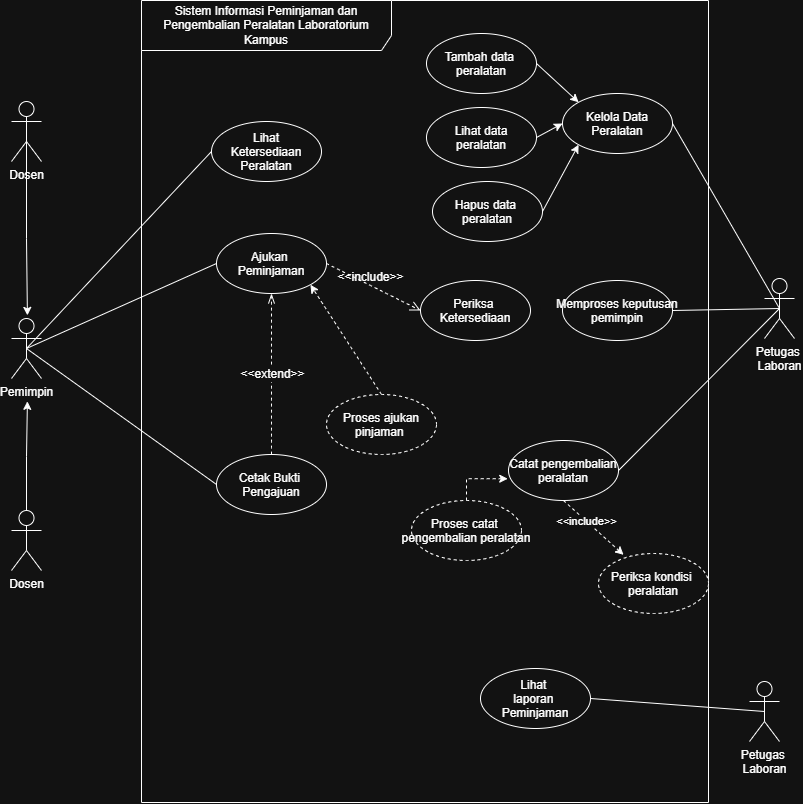

The diagram above was exported from draw.io. Its source (the exported page's mxGraphModel, read from the mxfile embedded in the PNG):
<mxGraphModel dx="2230" dy="858" grid="0" gridSize="10" guides="1" tooltips="1" connect="1" arrows="1" fold="1" page="0" pageScale="1" pageWidth="850" pageHeight="1100" background="light-dark(#FFFFFF,#121212)" math="0" shadow="0">
  <root>
    <mxCell id="0" />
    <mxCell id="1" parent="0" />
    <mxCell id="_IUoNVbY7XcsfSZNmqwn-1" parent="1" style="shape=umlFrame;whiteSpace=wrap;html=1;pointerEvents=0;recursiveResize=0;container=1;collapsible=0;width=250;height=50;" value="Sistem Informasi Peminjaman dan Pengembalian Peralatan Laboratorium&lt;br/&gt;Kampus" vertex="1">
      <mxGeometry height="802" width="567" x="167" y="667" as="geometry" />
    </mxCell>
    <mxCell id="_IUoNVbY7XcsfSZNmqwn-2" parent="_IUoNVbY7XcsfSZNmqwn-1" style="ellipse;" value="Lihat&#10; Ketersediaan &#10;Peralatan" vertex="1">
      <mxGeometry height="60" width="110" x="70" y="121" as="geometry" />
    </mxCell>
    <mxCell id="_IUoNVbY7XcsfSZNmqwn-3" parent="_IUoNVbY7XcsfSZNmqwn-1" style="ellipse;" value="Kelola Data&#10;Peralatan" vertex="1">
      <mxGeometry height="60" width="110" x="421" y="93" as="geometry" />
    </mxCell>
    <mxCell id="_IUoNVbY7XcsfSZNmqwn-4" parent="_IUoNVbY7XcsfSZNmqwn-1" style="ellipse;" value="Ajukan &#10;Peminjaman" vertex="1">
      <mxGeometry height="60" width="110" x="75" y="233" as="geometry" />
    </mxCell>
    <mxCell id="9vpZredyezCb2Z5lN6p9-16" edge="1" parent="_IUoNVbY7XcsfSZNmqwn-1" source="_IUoNVbY7XcsfSZNmqwn-9" style="edgeStyle=none;curved=1;rounded=0;curveGeometry=1;orthogonalLoop=1;jettySize=auto;html=1;exitX=0.5;exitY=0;exitDx=0;exitDy=0;fontSize=12;startSize=8;endSize=8;endArrow=openThin;endFill=0;dashed=1;" target="_IUoNVbY7XcsfSZNmqwn-4">
      <mxGeometry relative="1" as="geometry" />
    </mxCell>
    <mxCell id="9vpZredyezCb2Z5lN6p9-17" connectable="0" parent="9vpZredyezCb2Z5lN6p9-16" style="edgeLabel;html=1;align=center;verticalAlign=middle;resizable=0;points=[];fontSize=12;" value="&amp;lt;&amp;lt;extend&amp;gt;&amp;gt;" vertex="1">
      <mxGeometry relative="1" x="0.0211" as="geometry">
        <mxPoint y="1" as="offset" />
      </mxGeometry>
    </mxCell>
    <mxCell id="_IUoNVbY7XcsfSZNmqwn-9" parent="_IUoNVbY7XcsfSZNmqwn-1" style="ellipse;" value="Cetak Bukti &#10;Pengajuan" vertex="1">
      <mxGeometry height="60" width="110" x="75" y="454" as="geometry" />
    </mxCell>
    <mxCell id="9vpZredyezCb2Z5lN6p9-1" parent="_IUoNVbY7XcsfSZNmqwn-1" style="ellipse;" value="Periksa &#10;Ketersediaan" vertex="1">
      <mxGeometry height="60" width="110" x="279" y="280" as="geometry" />
    </mxCell>
    <mxCell id="9vpZredyezCb2Z5lN6p9-2" parent="_IUoNVbY7XcsfSZNmqwn-1" style="ellipse;" value="Catat pengembalian&#10;peralatan" vertex="1">
      <mxGeometry height="60" width="110" x="367" y="440" as="geometry" />
    </mxCell>
    <mxCell id="9vpZredyezCb2Z5lN6p9-3" parent="_IUoNVbY7XcsfSZNmqwn-1" style="ellipse;" value="Lihat &#10;laporan &#10;Peminjaman" vertex="1">
      <mxGeometry height="60" width="110" x="339" y="668" as="geometry" />
    </mxCell>
    <mxCell id="9vpZredyezCb2Z5lN6p9-20" edge="1" parent="_IUoNVbY7XcsfSZNmqwn-1" source="_IUoNVbY7XcsfSZNmqwn-4" style="html=1;verticalAlign=bottom;labelBackgroundColor=none;endArrow=open;endFill=0;dashed=1;rounded=0;fontSize=12;startSize=8;endSize=8;curved=1;exitX=1;exitY=0.5;exitDx=0;exitDy=0;entryX=0;entryY=0.5;entryDx=0;entryDy=0;" target="9vpZredyezCb2Z5lN6p9-1" value="&amp;lt;&amp;lt;include&amp;gt;&amp;gt;">
      <mxGeometry relative="1" width="160" x="-0.054" y="-1" as="geometry">
        <mxPoint as="offset" />
        <mxPoint x="109" y="310" as="sourcePoint" />
        <mxPoint x="269" y="310" as="targetPoint" />
      </mxGeometry>
    </mxCell>
    <mxCell id="xKTBHqOD285w85JsgmuI-12" edge="1" parent="_IUoNVbY7XcsfSZNmqwn-1" source="xKTBHqOD285w85JsgmuI-11" style="rounded=0;orthogonalLoop=1;jettySize=auto;html=1;exitX=0.5;exitY=0;exitDx=0;exitDy=0;entryX=1;entryY=1;entryDx=0;entryDy=0;defaultLabelBackgroundColor=gap;dashed=1;" target="_IUoNVbY7XcsfSZNmqwn-4">
      <mxGeometry relative="1" as="geometry" />
    </mxCell>
    <mxCell id="xKTBHqOD285w85JsgmuI-11" parent="_IUoNVbY7XcsfSZNmqwn-1" style="ellipse;dashed=1;" value="Proses ajukan&#10;pinjaman " vertex="1">
      <mxGeometry height="60" width="110" x="185" y="394" as="geometry" />
    </mxCell>
    <mxCell id="xKTBHqOD285w85JsgmuI-17" edge="1" parent="_IUoNVbY7XcsfSZNmqwn-1" source="xKTBHqOD285w85JsgmuI-13" style="rounded=0;orthogonalLoop=1;jettySize=auto;html=1;exitX=1;exitY=0.5;exitDx=0;exitDy=0;entryX=0;entryY=0;entryDx=0;entryDy=0;defaultLabelBackgroundColor=gap;" target="_IUoNVbY7XcsfSZNmqwn-3">
      <mxGeometry relative="1" as="geometry" />
    </mxCell>
    <mxCell id="xKTBHqOD285w85JsgmuI-13" parent="_IUoNVbY7XcsfSZNmqwn-1" style="ellipse;" value="Tambah data &#10;peralatan" vertex="1">
      <mxGeometry height="60" width="110" x="285" y="33" as="geometry" />
    </mxCell>
    <mxCell id="xKTBHqOD285w85JsgmuI-19" edge="1" parent="_IUoNVbY7XcsfSZNmqwn-1" source="xKTBHqOD285w85JsgmuI-14" style="rounded=0;orthogonalLoop=1;jettySize=auto;html=1;exitX=1;exitY=0.5;exitDx=0;exitDy=0;entryX=0;entryY=1;entryDx=0;entryDy=0;defaultLabelBackgroundColor=gap;" target="_IUoNVbY7XcsfSZNmqwn-3">
      <mxGeometry relative="1" as="geometry" />
    </mxCell>
    <mxCell id="xKTBHqOD285w85JsgmuI-14" parent="_IUoNVbY7XcsfSZNmqwn-1" style="ellipse;" value="Hapus data &#10;peralatan" vertex="1">
      <mxGeometry height="60" width="110" x="291" y="181" as="geometry" />
    </mxCell>
    <mxCell id="xKTBHqOD285w85JsgmuI-18" edge="1" parent="_IUoNVbY7XcsfSZNmqwn-1" source="xKTBHqOD285w85JsgmuI-15" style="rounded=0;orthogonalLoop=1;jettySize=auto;html=1;exitX=1;exitY=0.5;exitDx=0;exitDy=0;entryX=0;entryY=0.5;entryDx=0;entryDy=0;defaultLabelBackgroundColor=gap;" target="_IUoNVbY7XcsfSZNmqwn-3">
      <mxGeometry relative="1" as="geometry" />
    </mxCell>
    <mxCell id="xKTBHqOD285w85JsgmuI-15" parent="_IUoNVbY7XcsfSZNmqwn-1" style="ellipse;" value="Lihat data&#10;peralatan" vertex="1">
      <mxGeometry height="60" width="110" x="285" y="107" as="geometry" />
    </mxCell>
    <mxCell id="xKTBHqOD285w85JsgmuI-20" parent="_IUoNVbY7XcsfSZNmqwn-1" style="ellipse;" value="Memproses keputusan&#10;pemimpin" vertex="1">
      <mxGeometry height="60" width="110" x="421" y="280" as="geometry" />
    </mxCell>
    <mxCell id="xKTBHqOD285w85JsgmuI-23" parent="_IUoNVbY7XcsfSZNmqwn-1" style="ellipse;dashed=1;" value="Proses catat &#10;pengembalian peralatan" vertex="1">
      <mxGeometry height="60" width="110" x="270" y="500" as="geometry" />
    </mxCell>
    <mxCell id="xKTBHqOD285w85JsgmuI-24" parent="_IUoNVbY7XcsfSZNmqwn-1" style="ellipse;dashed=1;" value="Periksa kondisi &#10;peralatan" vertex="1">
      <mxGeometry height="60" width="110" x="457" y="553" as="geometry" />
    </mxCell>
    <mxCell id="xKTBHqOD285w85JsgmuI-25" edge="1" parent="_IUoNVbY7XcsfSZNmqwn-1" source="xKTBHqOD285w85JsgmuI-23" style="edgeStyle=orthogonalEdgeStyle;rounded=0;orthogonalLoop=1;jettySize=auto;html=1;exitX=0.5;exitY=0;exitDx=0;exitDy=0;entryX=-0.007;entryY=0.637;entryDx=0;entryDy=0;entryPerimeter=0;defaultLabelBackgroundColor=gap;dashed=1;" target="9vpZredyezCb2Z5lN6p9-2">
      <mxGeometry relative="1" as="geometry" />
    </mxCell>
    <mxCell id="xKTBHqOD285w85JsgmuI-27" edge="1" parent="_IUoNVbY7XcsfSZNmqwn-1" source="9vpZredyezCb2Z5lN6p9-2" style="rounded=0;orthogonalLoop=1;jettySize=auto;html=1;exitX=0.5;exitY=1;exitDx=0;exitDy=0;entryX=0.228;entryY=0.022;entryDx=0;entryDy=0;entryPerimeter=0;defaultLabelBackgroundColor=gap;dashed=1;" target="xKTBHqOD285w85JsgmuI-24">
      <mxGeometry relative="1" as="geometry" />
    </mxCell>
    <mxCell id="xKTBHqOD285w85JsgmuI-28" connectable="0" parent="xKTBHqOD285w85JsgmuI-27" style="edgeLabel;html=1;align=center;verticalAlign=middle;resizable=0;points=[];defaultLabelBackgroundColor=gap;" value="&amp;lt;&amp;lt;include&amp;gt;&amp;gt;" vertex="1">
      <mxGeometry relative="1" x="-0.251" as="geometry">
        <mxPoint as="offset" />
      </mxGeometry>
    </mxCell>
    <mxCell id="9vpZredyezCb2Z5lN6p9-5" edge="1" parent="1" source="_IUoNVbY7XcsfSZNmqwn-5" style="edgeStyle=none;curved=1;rounded=0;curveGeometry=1;orthogonalLoop=1;jettySize=auto;html=1;exitX=0.5;exitY=0.5;exitDx=0;exitDy=0;exitPerimeter=0;entryX=0;entryY=0.5;entryDx=0;entryDy=0;fontSize=12;startSize=8;endSize=8;endArrow=none;endFill=0;" target="_IUoNVbY7XcsfSZNmqwn-4">
      <mxGeometry relative="1" as="geometry" />
    </mxCell>
    <mxCell id="9vpZredyezCb2Z5lN6p9-8" edge="1" parent="1" source="_IUoNVbY7XcsfSZNmqwn-5" style="edgeStyle=none;curved=1;rounded=0;curveGeometry=1;orthogonalLoop=1;jettySize=auto;html=1;exitX=0.5;exitY=0.5;exitDx=0;exitDy=0;exitPerimeter=0;entryX=0;entryY=0.5;entryDx=0;entryDy=0;fontSize=12;startSize=8;endSize=8;endArrow=none;endFill=0;" target="_IUoNVbY7XcsfSZNmqwn-9">
      <mxGeometry relative="1" as="geometry" />
    </mxCell>
    <mxCell id="_IUoNVbY7XcsfSZNmqwn-5" parent="1" style="shape=umlActor;verticalLabelPosition=bottom;verticalAlign=top;html=1;" value="Pemimpin" vertex="1">
      <mxGeometry height="60" width="30" x="37" y="985" as="geometry" />
    </mxCell>
    <mxCell id="9vpZredyezCb2Z5lN6p9-14" edge="1" parent="1" source="_IUoNVbY7XcsfSZNmqwn-6" style="edgeStyle=none;curved=1;rounded=0;curveGeometry=1;orthogonalLoop=1;jettySize=auto;html=1;exitX=0.5;exitY=0.5;exitDx=0;exitDy=0;exitPerimeter=0;entryX=1;entryY=0.5;entryDx=0;entryDy=0;fontSize=12;startSize=8;endSize=8;endArrow=none;endFill=0;" target="9vpZredyezCb2Z5lN6p9-2">
      <mxGeometry relative="1" as="geometry" />
    </mxCell>
    <mxCell id="_IUoNVbY7XcsfSZNmqwn-6" parent="1" style="shape=umlActor;verticalLabelPosition=bottom;verticalAlign=top;html=1;" value="Petugas&amp;nbsp;&lt;div&gt;Laboran&lt;/div&gt;" vertex="1">
      <mxGeometry height="60" width="30" x="790" y="945" as="geometry" />
    </mxCell>
    <mxCell id="_IUoNVbY7XcsfSZNmqwn-7" edge="1" parent="1" source="_IUoNVbY7XcsfSZNmqwn-2" style="edgeStyle=none;curved=1;rounded=0;curveGeometry=1;orthogonalLoop=1;jettySize=auto;html=1;exitX=0;exitY=0.5;exitDx=0;exitDy=0;entryX=0.5;entryY=0.5;entryDx=0;entryDy=0;entryPerimeter=0;fontSize=12;startSize=8;endSize=8;endArrow=none;endFill=0;" target="_IUoNVbY7XcsfSZNmqwn-5">
      <mxGeometry relative="1" as="geometry" />
    </mxCell>
    <mxCell id="_IUoNVbY7XcsfSZNmqwn-8" edge="1" parent="1" source="_IUoNVbY7XcsfSZNmqwn-3" style="curved=1;rounded=0;curveGeometry=1;orthogonalLoop=1;jettySize=auto;html=1;exitX=1;exitY=0.5;exitDx=0;exitDy=0;entryX=0.5;entryY=0.5;entryDx=0;entryDy=0;entryPerimeter=0;fontSize=12;startSize=8;endSize=8;endArrow=none;endFill=0;" target="_IUoNVbY7XcsfSZNmqwn-6">
      <mxGeometry relative="1" as="geometry" />
    </mxCell>
    <mxCell id="9vpZredyezCb2Z5lN6p9-12" edge="1" parent="1" source="9vpZredyezCb2Z5lN6p9-4" style="edgeStyle=none;curved=1;rounded=0;curveGeometry=1;orthogonalLoop=1;jettySize=auto;html=1;exitX=0.5;exitY=0.5;exitDx=0;exitDy=0;exitPerimeter=0;entryX=1;entryY=0.5;entryDx=0;entryDy=0;fontSize=12;startSize=8;endSize=8;endArrow=none;endFill=0;" target="9vpZredyezCb2Z5lN6p9-3">
      <mxGeometry relative="1" as="geometry" />
    </mxCell>
    <mxCell id="9vpZredyezCb2Z5lN6p9-4" parent="1" style="shape=umlActor;verticalLabelPosition=bottom;verticalAlign=top;html=1;" value="Petugas&amp;nbsp;&lt;div&gt;Laboran&lt;/div&gt;" vertex="1">
      <mxGeometry height="60" width="30" x="775" y="1348" as="geometry" />
    </mxCell>
    <mxCell id="xKTBHqOD285w85JsgmuI-7" edge="1" parent="1" source="xKTBHqOD285w85JsgmuI-1" style="edgeStyle=orthogonalEdgeStyle;rounded=0;orthogonalLoop=1;jettySize=auto;html=1;exitX=0.5;exitY=0.5;exitDx=0;exitDy=0;exitPerimeter=0;defaultLabelBackgroundColor=gap;">
      <mxGeometry relative="1" as="geometry">
        <mxPoint x="52.909090909090764" y="981.8801325017755" as="targetPoint" />
      </mxGeometry>
    </mxCell>
    <mxCell id="xKTBHqOD285w85JsgmuI-1" parent="1" style="shape=umlActor;verticalLabelPosition=bottom;verticalAlign=top;html=1;" value="Dosen" vertex="1">
      <mxGeometry height="60" width="30" x="37" y="768" as="geometry" />
    </mxCell>
    <mxCell id="xKTBHqOD285w85JsgmuI-10" edge="1" parent="1" source="xKTBHqOD285w85JsgmuI-2" style="edgeStyle=orthogonalEdgeStyle;rounded=0;orthogonalLoop=1;jettySize=auto;html=1;exitX=0.5;exitY=0;exitDx=0;exitDy=0;exitPerimeter=0;defaultLabelBackgroundColor=gap;">
      <mxGeometry relative="1" as="geometry">
        <mxPoint x="52.909090909090764" y="1067.8305608575993" as="targetPoint" />
      </mxGeometry>
    </mxCell>
    <mxCell id="xKTBHqOD285w85JsgmuI-2" parent="1" style="shape=umlActor;verticalLabelPosition=bottom;verticalAlign=top;html=1;" value="Dosen" vertex="1">
      <mxGeometry height="60" width="30" x="37" y="1177" as="geometry" />
    </mxCell>
    <mxCell id="xKTBHqOD285w85JsgmuI-22" edge="1" parent="1" source="xKTBHqOD285w85JsgmuI-20" style="rounded=0;orthogonalLoop=1;jettySize=auto;html=1;exitX=1;exitY=0.5;exitDx=0;exitDy=0;entryX=0.5;entryY=0.5;entryDx=0;entryDy=0;entryPerimeter=0;defaultLabelBackgroundColor=gap;endArrow=none;endFill=0;" target="_IUoNVbY7XcsfSZNmqwn-6">
      <mxGeometry relative="1" as="geometry" />
    </mxCell>
  </root>
</mxGraphModel>